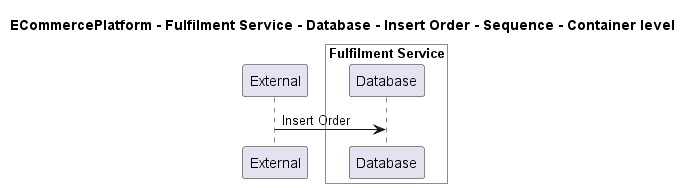

The diagram above was rendered by PlantUML. Its source (embedded in the PNG):
@startuml
!pragma layout smetana

title ECommercePlatform - Fulfilment Service - Database - Insert Order - Sequence - Container level

participant "External" as C4InterFlow.SoftwareSystems.ExternalSystem

box "Fulfilment Service" #White
    participant "Database" as ECommercePlatform.SoftwareSystems.FulfilmentService.Containers.Database
end box


C4InterFlow.SoftwareSystems.ExternalSystem -> ECommercePlatform.SoftwareSystems.FulfilmentService.Containers.Database : Insert Order


@enduml